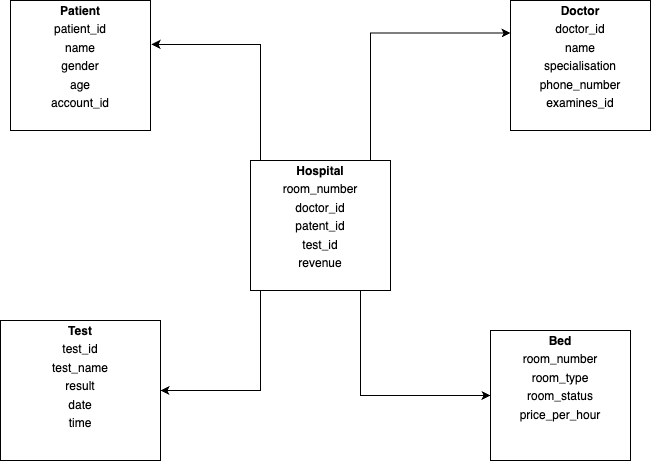

The diagram above was exported from draw.io. Its source (the exported page's mxGraphModel, read from the mxfile embedded in the PNG):
<mxGraphModel dx="954" dy="639" grid="1" gridSize="10" guides="1" tooltips="1" connect="1" arrows="1" fold="1" page="1" pageScale="1" pageWidth="850" pageHeight="1100" math="0" shadow="0">
  <root>
    <mxCell id="0" />
    <mxCell id="1" parent="0" />
    <mxCell id="O5JZ2g7C10oJfvP-H4kS-11" value="&lt;p style=&quot;margin:0px;margin-top:4px;text-align:center;&quot;&gt;&lt;b style=&quot;background-color: transparent; color: light-dark(rgb(0, 0, 0), rgb(255, 255, 255));&quot;&gt;Bed&lt;/b&gt;&lt;/p&gt;&lt;p style=&quot;margin:0px;margin-top:4px;text-align:center;&quot;&gt;room_number&lt;/p&gt;&lt;p style=&quot;margin:0px;margin-top:4px;text-align:center;&quot;&gt;room_type&lt;/p&gt;&lt;p style=&quot;text-align: center; margin: 4px 0px 0px;&quot;&gt;room_status&lt;/p&gt;&lt;p style=&quot;text-align: center; margin: 4px 0px 0px;&quot;&gt;price_per_hour&lt;/p&gt;&lt;p style=&quot;margin:0px;margin-top:4px;text-align:center;&quot;&gt;&lt;br&gt;&lt;/p&gt;&lt;p style=&quot;margin:0px;margin-top:4px;text-align:center;&quot;&gt;&lt;b&gt;&lt;br&gt;&lt;/b&gt;&lt;/p&gt;" style="verticalAlign=top;align=left;overflow=fill;html=1;whiteSpace=wrap;" vertex="1" parent="1">
      <mxGeometry x="560" y="450" width="140" height="130" as="geometry" />
    </mxCell>
    <mxCell id="O5JZ2g7C10oJfvP-H4kS-16" style="edgeStyle=orthogonalEdgeStyle;rounded=0;orthogonalLoop=1;jettySize=auto;html=1;exitX=0;exitY=1;exitDx=0;exitDy=0;entryX=1;entryY=0.5;entryDx=0;entryDy=0;" edge="1" parent="1" source="O5JZ2g7C10oJfvP-H4kS-12" target="O5JZ2g7C10oJfvP-H4kS-15">
      <mxGeometry relative="1" as="geometry">
        <Array as="points">
          <mxPoint x="330" y="410" />
          <mxPoint x="330" y="510" />
        </Array>
      </mxGeometry>
    </mxCell>
    <mxCell id="O5JZ2g7C10oJfvP-H4kS-17" style="edgeStyle=orthogonalEdgeStyle;rounded=0;orthogonalLoop=1;jettySize=auto;html=1;exitX=1;exitY=1;exitDx=0;exitDy=0;entryX=0;entryY=0.5;entryDx=0;entryDy=0;" edge="1" parent="1" source="O5JZ2g7C10oJfvP-H4kS-12" target="O5JZ2g7C10oJfvP-H4kS-11">
      <mxGeometry relative="1" as="geometry">
        <Array as="points">
          <mxPoint x="430" y="410" />
          <mxPoint x="430" y="515" />
        </Array>
      </mxGeometry>
    </mxCell>
    <mxCell id="O5JZ2g7C10oJfvP-H4kS-18" style="edgeStyle=orthogonalEdgeStyle;rounded=0;orthogonalLoop=1;jettySize=auto;html=1;exitX=1;exitY=0;exitDx=0;exitDy=0;entryX=0;entryY=0.25;entryDx=0;entryDy=0;" edge="1" parent="1" source="O5JZ2g7C10oJfvP-H4kS-12" target="O5JZ2g7C10oJfvP-H4kS-13">
      <mxGeometry relative="1" as="geometry">
        <Array as="points">
          <mxPoint x="440" y="280" />
          <mxPoint x="440" y="153" />
        </Array>
      </mxGeometry>
    </mxCell>
    <mxCell id="O5JZ2g7C10oJfvP-H4kS-12" value="&lt;p style=&quot;margin:0px;margin-top:4px;text-align:center;&quot;&gt;&lt;b&gt;Hospital&lt;/b&gt;&lt;/p&gt;&lt;p style=&quot;margin:0px;margin-top:4px;text-align:center;&quot;&gt;room_number&lt;/p&gt;&lt;p style=&quot;margin:0px;margin-top:4px;text-align:center;&quot;&gt;doctor_id&lt;/p&gt;&lt;p style=&quot;margin:0px;margin-top:4px;text-align:center;&quot;&gt;patent_id&lt;/p&gt;&lt;p style=&quot;margin:0px;margin-top:4px;text-align:center;&quot;&gt;test_id&lt;/p&gt;&lt;p style=&quot;margin:0px;margin-top:4px;text-align:center;&quot;&gt;revenue&lt;/p&gt;&lt;p style=&quot;margin:0px;margin-top:4px;text-align:center;&quot;&gt;&lt;br&gt;&lt;/p&gt;" style="verticalAlign=top;align=left;overflow=fill;html=1;whiteSpace=wrap;" vertex="1" parent="1">
      <mxGeometry x="320" y="280" width="140" height="130" as="geometry" />
    </mxCell>
    <mxCell id="O5JZ2g7C10oJfvP-H4kS-13" value="&lt;p style=&quot;margin:0px;margin-top:4px;text-align:center;&quot;&gt;&lt;b&gt;Doctor&lt;/b&gt;&lt;/p&gt;&lt;p style=&quot;margin:0px;margin-top:4px;text-align:center;&quot;&gt;doctor_id&lt;/p&gt;&lt;p style=&quot;margin:0px;margin-top:4px;text-align:center;&quot;&gt;name&lt;/p&gt;&lt;p style=&quot;margin:0px;margin-top:4px;text-align:center;&quot;&gt;specialisation&lt;/p&gt;&lt;p style=&quot;margin:0px;margin-top:4px;text-align:center;&quot;&gt;phone_number&lt;/p&gt;&lt;p style=&quot;margin:0px;margin-top:4px;text-align:center;&quot;&gt;examines_id&lt;/p&gt;&lt;p style=&quot;margin:0px;margin-top:4px;text-align:center;&quot;&gt;&lt;br&gt;&lt;/p&gt;" style="verticalAlign=top;align=left;overflow=fill;html=1;whiteSpace=wrap;" vertex="1" parent="1">
      <mxGeometry x="580" y="120" width="140" height="130" as="geometry" />
    </mxCell>
    <mxCell id="O5JZ2g7C10oJfvP-H4kS-14" value="&lt;p style=&quot;margin:0px;margin-top:4px;text-align:center;&quot;&gt;&lt;b&gt;Patient&lt;/b&gt;&lt;/p&gt;&lt;p style=&quot;margin:0px;margin-top:4px;text-align:center;&quot;&gt;patient_id&lt;/p&gt;&lt;p style=&quot;margin:0px;margin-top:4px;text-align:center;&quot;&gt;name&lt;/p&gt;&lt;p style=&quot;margin:0px;margin-top:4px;text-align:center;&quot;&gt;gender&lt;/p&gt;&lt;p style=&quot;margin:0px;margin-top:4px;text-align:center;&quot;&gt;age&lt;/p&gt;&lt;p style=&quot;margin:0px;margin-top:4px;text-align:center;&quot;&gt;account_id&lt;/p&gt;&lt;p style=&quot;margin:0px;margin-top:4px;text-align:center;&quot;&gt;&lt;br&gt;&lt;/p&gt;&lt;p style=&quot;margin:0px;margin-top:4px;text-align:center;&quot;&gt;&lt;br&gt;&lt;/p&gt;&lt;p style=&quot;margin:0px;margin-top:4px;text-align:center;&quot;&gt;&lt;br&gt;&lt;/p&gt;" style="verticalAlign=top;align=left;overflow=fill;html=1;whiteSpace=wrap;" vertex="1" parent="1">
      <mxGeometry x="80" y="120" width="140" height="130" as="geometry" />
    </mxCell>
    <mxCell id="O5JZ2g7C10oJfvP-H4kS-15" value="&lt;p style=&quot;margin:0px;margin-top:4px;text-align:center;&quot;&gt;&lt;span style=&quot;background-color: transparent; color: light-dark(rgb(0, 0, 0), rgb(255, 255, 255));&quot;&gt;&lt;b&gt;Test&lt;/b&gt;&lt;/span&gt;&lt;/p&gt;&lt;p style=&quot;margin:0px;margin-top:4px;text-align:center;&quot;&gt;&lt;span style=&quot;background-color: transparent; color: light-dark(rgb(0, 0, 0), rgb(255, 255, 255));&quot;&gt;test_id&lt;/span&gt;&lt;/p&gt;&lt;p style=&quot;margin:0px;margin-top:4px;text-align:center;&quot;&gt;test_name&lt;/p&gt;&lt;p style=&quot;margin:0px;margin-top:4px;text-align:center;&quot;&gt;result&lt;/p&gt;&lt;p style=&quot;margin:0px;margin-top:4px;text-align:center;&quot;&gt;date&lt;/p&gt;&lt;p style=&quot;margin:0px;margin-top:4px;text-align:center;&quot;&gt;time&lt;/p&gt;&lt;p style=&quot;margin:0px;margin-top:4px;text-align:center;&quot;&gt;&lt;br&gt;&lt;/p&gt;&lt;p style=&quot;margin:0px;margin-top:4px;text-align:center;&quot;&gt;&lt;br&gt;&lt;/p&gt;" style="verticalAlign=top;align=left;overflow=fill;html=1;whiteSpace=wrap;" vertex="1" parent="1">
      <mxGeometry x="70" y="440" width="160" height="140" as="geometry" />
    </mxCell>
    <mxCell id="O5JZ2g7C10oJfvP-H4kS-19" style="edgeStyle=orthogonalEdgeStyle;rounded=0;orthogonalLoop=1;jettySize=auto;html=1;exitX=0;exitY=0;exitDx=0;exitDy=0;entryX=1.007;entryY=0.338;entryDx=0;entryDy=0;entryPerimeter=0;" edge="1" parent="1" source="O5JZ2g7C10oJfvP-H4kS-12" target="O5JZ2g7C10oJfvP-H4kS-14">
      <mxGeometry relative="1" as="geometry">
        <Array as="points">
          <mxPoint x="330" y="280" />
          <mxPoint x="330" y="164" />
        </Array>
      </mxGeometry>
    </mxCell>
  </root>
</mxGraphModel>